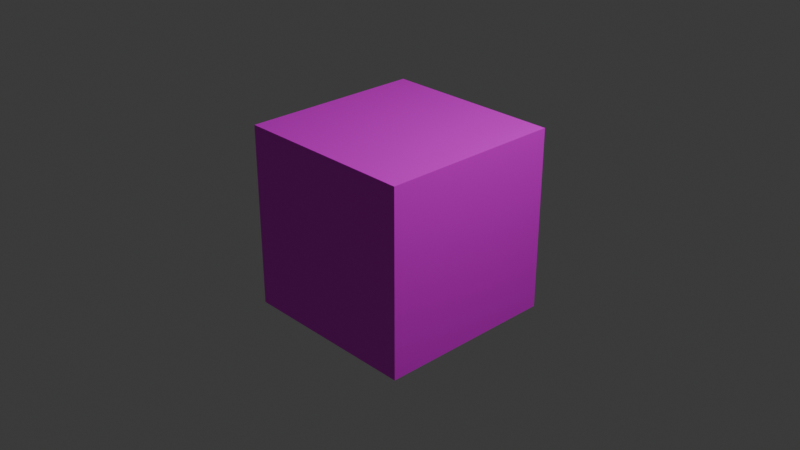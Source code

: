 # Source: cube.blend  (saved by Blender 4.1.24; exported with 4.5.12 LTS)
import bpy
from mathutils import Matrix  # noqa: F401  (used for matrix-valued properties, if any)

bpy.ops.wm.read_factory_settings(use_empty=True)
scene = bpy.context.scene
scene.name = 'Scene'

# ---- collections
col_collection = bpy.data.collections.new('Collection'); scene.collection.children.link(col_collection)

# ---- images (referenced by path relative to the original .blend; pixels are not part of the script)
import os
ASSET_DIR = os.environ.get("B2B_ASSET_DIR", "")  # directory of the original .blend (textures are referenced by path, not embedded)
HERE = os.path.dirname(os.path.abspath(__file__))  # packed textures are extracted next to this script under _unpacked/

def load_image(name, relpath, width, height, colorspace="sRGB"):
    """Load a texture the original file referenced (path relative to the .blend, or extracted next to this script)."""
    p = next((c for c in (os.path.join(HERE, relpath), os.path.join(ASSET_DIR, relpath)) if relpath and os.path.exists(c)), "")
    if p:
        img = bpy.data.images.load(p, check_existing=True)
        img.name = name
    else:  # same state as the original file: an image datablock whose file is absent (Cycles renders it pink)
        img = bpy.data.images.new(name, width, height)
        img.source = "FILE"
        img.filepath = "//" + (relpath or name)
    img.colorspace_settings.name = colorspace
    return img
img_blenderaxes_png = load_image('blenderaxes.png', 'blenderaxes.png', 1024, 1024, 'sRGB')

# ---- materials (node trees are filled in below, after node groups)
mat_material = bpy.data.materials.new('Material')
mat_material.alpha_threshold = 0.0
mat_material.use_transparent_shadow = False
mat_material.roughness = 0.5
mat_material.line_color = (0.0, 0.0, 0.0, 1.0)

# ---- material node trees
mat_material.use_nodes = True; mat_material.node_tree.nodes.clear()
_N = mat_material.node_tree.nodes; _L = mat_material.node_tree.links
n0 = _N.new('ShaderNodeOutputMaterial'); n0.name = 'Material Output'; n0.location = (300, 300)
n1 = _N.new('ShaderNodeBsdfPrincipled'); n1.name = 'Principled BSDF'; n1.location = (10, 300)
n1.inputs[3].default_value = 1.45
n2 = _N.new('ShaderNodeTexImage'); n2.name = 'Image Texture'; n2.location = (-275, 336)
n2.image = img_blenderaxes_png
n2.interpolation = 'Closest'
_L.new(n1.outputs[0], n0.inputs[0])
_L.new(n2.outputs[0], n1.inputs[0])
n0.is_active_output = True

# ---- world
world_world = bpy.data.worlds.new('World'); scene.world = world_world
world_world.use_nodes = True; world_world.node_tree.nodes.clear()
_N = world_world.node_tree.nodes; _L = world_world.node_tree.links
n0 = _N.new('ShaderNodeOutputWorld'); n0.name = 'World Output'; n0.location = (300, 300)
n1 = _N.new('ShaderNodeBackground'); n1.name = 'Background'; n1.location = (10, 300)
n1.inputs[0].default_value = (0.05088, 0.05088, 0.05088, 1.0)
_L.new(n1.outputs[0], n0.inputs[0])
n0.is_active_output = True
world_world.color = (0.05088, 0.05088, 0.05088)
world_world.use_sun_shadow = False
world_world.sun_shadow_jitter_overblur = 0.0

# ---- cameras
cam_camera = bpy.data.cameras.new('Camera')
cam_camera.clip_end = 100.0
cam_camera.ortho_scale = 7.314

# ---- lights
light_light = bpy.data.lights.new('Light', 'POINT')
light_light.transmission_factor = 0.0
light_light.energy = 1000.0
light_light.shadow_soft_size = 0.1
light_light.shadow_maximum_resolution = 0.006
light_light.use_absolute_resolution = True

# ---- meshes
me_cube = bpy.data.meshes.new('Cube')
me_cube.from_pydata([(1.0, 1.0, 1.0), (1.0, 1.0, -1.0), (1.0, -1.0, 1.0), (1.0, -1.0, -1.0), (-1.0, 1.0, 1.0), (-1.0, 1.0, -1.0), (-1.0, -1.0, 1.0), (-1.0, -1.0, -1.0)], [], [(0, 4, 6, 2), (3, 2, 6, 7), (7, 6, 4, 5), (5, 1, 3, 7), (1, 0, 2, 3), (5, 4, 0, 1)])
_uv = me_cube.uv_layers.new(name='UVMap')
_uv.uv.foreach_set('vector', [1.0, 0.6875, 1.0, 1.0, 0.6875, 1.0, 0.6875, 0.6875, 0.3438, 0.0, 0.6562, 0.0, 0.6562, 0.3125, 0.3438, 0.3125, 0.0, 0.6875, 0.3125, 0.6875, 0.3125, 1.0, 0.0, 1.0, 0.0, 0.3125, 0.0, 0.0, 0.3125, 0.0, 0.3125, 0.3125, 0.6875, 0.0, 1.0, 0.0, 1.0, 0.3125, 0.6875, 0.3125, 0.3438, 0.6875, 0.6562, 0.6875, 0.6562, 1.0, 0.3438, 1.0])
me_cube.materials.append(mat_material)
me_cube.use_mirror_vertex_groups = False
me_cube.update()

# ---- objects
ob_cube = bpy.data.objects.new('Cube', me_cube)
ob_light = bpy.data.objects.new('Light', light_light)
ob_camera = bpy.data.objects.new('Camera', cam_camera)

# ---- transforms, parenting, visibility, modifiers, constraints
ob_cube.location = (0.0, 0.0, 0.0)
ob_cube.lock_rotations_4d = False
ob_cube.empty_display_type = 'ARROWS'
ob_cube.lineart.crease_threshold = 0.0
ob_light.location = (4.076, 1.005, 5.904)
ob_light.rotation_euler = (0.6503, 0.05522, 1.866)
ob_light.lock_rotations_4d = False
ob_light.empty_display_type = 'ARROWS'
ob_light.color = (0.0, 0.0, 0.0, 0.0)
ob_light.lineart.crease_threshold = 0.0
ob_camera.location = (7.359, -6.926, 4.958)
ob_camera.rotation_euler = (1.109, 0.0, 0.8149)
ob_camera.lock_rotations_4d = False
ob_camera.empty_display_type = 'ARROWS'
ob_camera.color = (0.0, 0.0, 0.0, 0.0)
ob_camera.display_type = 'WIRE'
ob_camera.lineart.crease_threshold = 0.0

# ---- collection membership
col_collection.objects.link(ob_cube)
col_collection.objects.link(ob_light)
col_collection.objects.link(ob_camera)

# ---- scene / render settings (as saved in the file)
scene.camera = ob_camera
scene.frame_start = 1; scene.frame_end = 250; scene.frame_set(1)
scene.render.engine = 'BLENDER_EEVEE_NEXT'
scene.cycles.sampling_pattern = 'TABULATED_SOBOL'
scene.eevee.ray_tracing_options.trace_max_roughness = 0.0
bpy.context.view_layer.update()
